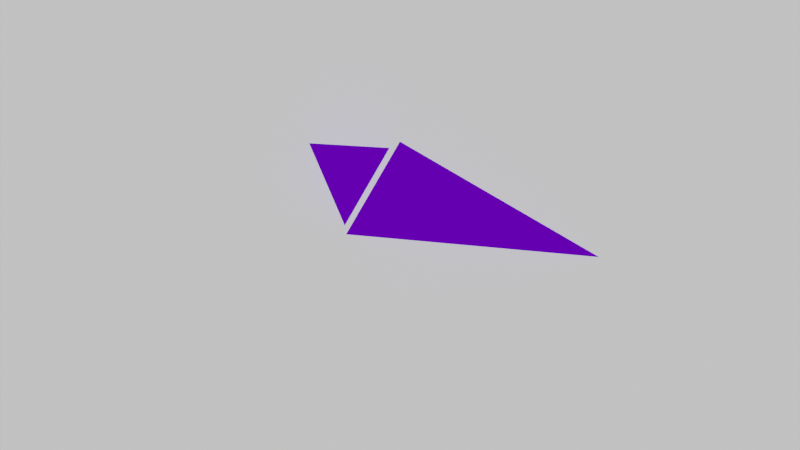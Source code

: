 # Source: s3.01.blend  (saved by Blender 3.6.13; exported with 4.5.12 LTS)
import bpy
from mathutils import Matrix  # noqa: F401  (used for matrix-valued properties, if any)

bpy.ops.wm.read_factory_settings(use_empty=True)
scene = bpy.context.scene
scene.name = 'Scene'

# ---- collections
col_collection = bpy.data.collections.new('Collection'); scene.collection.children.link(col_collection)
col_collision = bpy.data.collections.new('collision'); col_collection.children.link(col_collision)
col_collision.hide_render = True
col_collection_001 = bpy.data.collections.new('Collection.001'); scene.collection.children.link(col_collection_001)

# ---- materials (node trees are filled in below, after node groups)
mat_purple_prop = bpy.data.materials.new('purple_prop')
mat_purple_prop.use_transparent_shadow = False
mat_material_001 = bpy.data.materials.new('Material.001')
mat_material_001.use_transparent_shadow = False

# ---- material node trees
mat_purple_prop.use_nodes = True; mat_purple_prop.node_tree.nodes.clear()
_N = mat_purple_prop.node_tree.nodes; _L = mat_purple_prop.node_tree.links
n0 = _N.new('ShaderNodeOutputMaterial'); n0.name = 'Material Output'; n0.location = (300, 300)
n1 = _N.new('ShaderNodeRGB'); n1.name = 'RGB'; n1.location = (-98, 309)
n1.outputs[0].default_value = (0.1047, 0.0, 0.5, 1.0)
_L.new(n1.outputs[0], n0.inputs[0])
n0.is_active_output = True
mat_material_001.use_nodes = True; mat_material_001.node_tree.nodes.clear()
_N = mat_material_001.node_tree.nodes; _L = mat_material_001.node_tree.links
n0 = _N.new('ShaderNodeBsdfPrincipled'); n0.name = 'Principled BSDF'; n0.location = (10, 300)
n0.distribution = 'GGX'
n0.subsurface_method = 'BURLEY'
n0.inputs[3].default_value = 1.45
n0.inputs[27].default_value = (0.0, 0.0, 0.0, 1.0)
n0.inputs[28].default_value = 1.0
n1 = _N.new('ShaderNodeOutputMaterial'); n1.name = 'Material Output'; n1.location = (300, 300)
_L.new(n0.outputs[0], n1.inputs[0])
n1.is_active_output = True

# ---- world
world_world = bpy.data.worlds.new('World'); scene.world = world_world
world_world.use_nodes = True; world_world.node_tree.nodes.clear()
_N = world_world.node_tree.nodes; _L = world_world.node_tree.links
n0 = _N.new('ShaderNodeOutputWorld'); n0.name = 'World Output'; n0.location = (300, 300)
n1 = _N.new('ShaderNodeBackground'); n1.name = 'Background'; n1.location = (10, 300)
n1.inputs[0].default_value = (0.05088, 0.05088, 0.05088, 1.0)
_L.new(n1.outputs[0], n0.inputs[0])
n0.is_active_output = True
world_world.color = (0.05088, 0.05088, 0.05088)
world_world.use_sun_shadow = False
world_world.sun_shadow_jitter_overblur = 0.0

# ---- cameras
cam_camera = bpy.data.cameras.new('Camera')
cam_camera.clip_start = 400.0
cam_camera.clip_end = 600.0
cam_camera.lens = 1801.0
cam_camera.ortho_scale = 7.314

# ---- lights
light_sun = bpy.data.lights.new('Sun', 'SUN')
light_sun.transmission_factor = 0.0
light_sun.energy = 2.37
light_sun.shadow_soft_size = 0.125
light_sun.shadow_cascade_max_distance = 600.0

# ---- meshes
me_cube = bpy.data.meshes.new('Cube')
me_cube.from_pydata([(0.0, -0.7512, -0.363), (-0.5, 0.2488, -0.363), (-0.5, 0.2488, 0.637), (0.5, 0.2488, -0.363), (0.5, 0.2488, 0.637)], [], [(0, 2, 1), (1, 2, 4, 3), (3, 4, 0), (1, 3, 0), (4, 2, 0)])
_uv = me_cube.uv_layers.new(name='UVMap')
_uv.uv.foreach_set('vector', [0.625, 0.0, 0.625, 0.25, 0.375, 0.25, 0.375, 0.25, 0.625, 0.25, 0.625, 0.5, 0.375, 0.5, 0.375, 0.5, 0.625, 0.5, 0.375, 0.75, 0.125, 0.5, 0.375, 0.5, 0.125, 0.75, 0.625, 0.5, 0.875, 0.5, 0.625, 0.75])
me_cube.materials.append(mat_purple_prop)
me_cube.update()
me_cube_002 = bpy.data.meshes.new('Cube.002')
me_cube_002.from_pydata([(-1.892, -0.1747, 0.4449), (0.144, 0.5643, -0.09623), (0.9884, -0.1747, -0.8964), (0.9884, -0.1747, 0.4449)], [], [(1, 3, 2), (2, 3, 0), (1, 2, 0), (1, 0, 3)])
_uv = me_cube_002.uv_layers.new(name='UVMap')
_uv.uv.foreach_set('vector', [0.6612, 0.4759, 0.625, 0.75, 0.375, 0.75, 0.375, 0.75, 0.625, 0.75, 0.375, 1.0, 0.3267, 0.5483, 0.375, 0.75, 0.125, 0.75, 0.875, 0.5483, 0.875, 0.75, 0.625, 0.75])
me_cube_002.materials.append(mat_purple_prop)
me_cube_002.update()
me_plane = bpy.data.meshes.new('Plane')
me_plane.from_pydata([(-5.0, -5.0, 0.0), (5.0, -5.0, 0.0), (-5.0, 5.0, 0.0), (5.0, 5.0, 0.0)], [], [(0, 1, 3, 2)])
_uv = me_plane.uv_layers.new(name='UVMap')
_uv.uv.foreach_set('vector', [0.0, 0.0, 1.0, 0.0, 1.0, 1.0, 0.0, 1.0])
me_plane.materials.append(mat_material_001)
me_plane.use_remesh_fix_poles = True
me_plane.use_remesh_preserve_attributes = False
me_plane.update()
me_plane_001 = bpy.data.meshes.new('Plane.001')
me_plane_001.from_pydata([(-5.0, -5.0, 0.0), (5.0, -5.0, 0.0), (-5.0, 5.0, 0.0), (5.0, 5.0, 0.0)], [], [(0, 1, 3, 2)])
_uv = me_plane_001.uv_layers.new(name='UVMap')
_uv.uv.foreach_set('vector', [0.0, 0.0, 1.0, 0.0, 1.0, 1.0, 0.0, 1.0])
me_plane_001.use_remesh_fix_poles = True
me_plane_001.use_remesh_preserve_attributes = False
me_plane_001.update()
me_plane_002 = bpy.data.meshes.new('Plane.002')
me_plane_002.from_pydata([(-5.0, -5.0, 0.0), (5.0, -5.0, 0.0), (-5.0, 5.0, 0.0), (5.0, 5.0, 0.0)], [], [(0, 1, 3, 2)])
_uv = me_plane_002.uv_layers.new(name='UVMap')
_uv.uv.foreach_set('vector', [0.0, 0.0, 1.0, 0.0, 1.0, 1.0, 0.0, 1.0])
me_plane_002.use_remesh_fix_poles = True
me_plane_002.use_remesh_preserve_attributes = False
me_plane_002.update()
me_plane_003 = bpy.data.meshes.new('Plane.003')
me_plane_003.from_pydata([(-5.0, -5.0, 0.0), (5.0, -5.0, 0.0), (-5.0, 5.0, 0.0), (5.0, 5.0, 0.0)], [], [(0, 1, 3, 2)])
_uv = me_plane_003.uv_layers.new(name='UVMap')
_uv.uv.foreach_set('vector', [0.0, 0.0, 1.0, 0.0, 1.0, 1.0, 0.0, 1.0])
me_plane_003.use_remesh_fix_poles = True
me_plane_003.use_remesh_preserve_attributes = False
me_plane_003.update()
me_plane_004 = bpy.data.meshes.new('Plane.004')
me_plane_004.from_pydata([(-5.0, -5.0, 0.0), (5.0, -5.0, 0.0), (-5.0, 5.0, 0.0), (5.0, 5.0, 0.0)], [], [(0, 1, 3, 2)])
_uv = me_plane_004.uv_layers.new(name='UVMap')
_uv.uv.foreach_set('vector', [0.0, 0.0, 1.0, 0.0, 1.0, 1.0, 0.0, 1.0])
me_plane_004.use_remesh_fix_poles = True
me_plane_004.use_remesh_preserve_attributes = False
me_plane_004.update()
me_plane_005 = bpy.data.meshes.new('Plane.005')
me_plane_005.from_pydata([(-5.0, -5.0, 0.0), (5.0, -5.0, 0.0), (-5.0, 5.0, 0.0), (5.0, 5.0, 0.0)], [], [(0, 1, 3, 2)])
_uv = me_plane_005.uv_layers.new(name='UVMap')
_uv.uv.foreach_set('vector', [0.0, 0.0, 1.0, 0.0, 1.0, 1.0, 0.0, 1.0])
me_plane_005.use_remesh_fix_poles = True
me_plane_005.use_remesh_preserve_attributes = False
me_plane_005.update()

# ---- objects
ob_cube = bpy.data.objects.new('Cube', me_cube)
ob_cube_001 = bpy.data.objects.new('Cube.001', me_cube_002)
ob_camera = bpy.data.objects.new('Camera', cam_camera)
ob_plane = bpy.data.objects.new('Plane', me_plane)
ob_sun = bpy.data.objects.new('Sun', light_sun)
ob_floor = bpy.data.objects.new('floor', me_plane_001)
ob_plane_001 = bpy.data.objects.new('Plane.001', me_plane_002)
ob_plane_002 = bpy.data.objects.new('Plane.002', me_plane_003)
ob_plane_003 = bpy.data.objects.new('Plane.003', me_plane_004)
ob_plane_004 = bpy.data.objects.new('Plane.004', me_plane_005)
ob_floor_001 = bpy.data.objects.new('floor.001', me_plane_001)

# ---- transforms, parenting, visibility, modifiers, constraints
ob_cube.location = (-0.6471, 0.7426, 0.3859)
ob_cube.rotation_euler = (0.0007791, -0.001537, -0.05883)
ob_cube_001.location = (0.6303, 0.1629, 0.1859)
ob_cube_001.rotation_euler = (1.572, 0.001412, 2.616)
ob_camera.location = (0.0, 0.0, 500.0)
ob_camera.lock_rotations_4d = False
ob_camera.empty_display_type = 'ARROWS'
ob_camera.color = (0.0, 0.0, 0.0, 0.0)
ob_camera.display_type = 'WIRE'
ob_camera.lineart.crease_threshold = 0.0
ob_plane.location = (0.0, 0.0, 0.0)
ob_plane.scale = (1.0, 0.5677, 1.0)
ob_sun.location = (0.0, 0.0, 0.0)
ob_floor.location = (0.0, 0.0, 0.0)
ob_floor.hide_render = True
ob_plane_001.location = (0.0, 3.0, 0.0)
ob_plane_001.rotation_euler = (1.571, 0.0, 0.0)
ob_plane_001.hide_render = True
ob_plane_002.location = (0.0, -3.0, 0.0)
ob_plane_002.rotation_euler = (-1.571, 0.0, 0.0)
ob_plane_002.hide_render = True
ob_plane_003.location = (-5.0, 0.0, 0.0)
ob_plane_003.rotation_euler = (0.0, 1.571, 0.0)
ob_plane_004.location = (5.0, 0.0, 0.0)
ob_plane_004.rotation_euler = (0.0, -1.571, 0.0)
ob_floor_001.location = (0.0, 0.0, 8.624)
ob_floor_001.hide_render = True

# ---- collection membership
scene.collection.objects.link(ob_cube)
scene.collection.objects.link(ob_cube_001)
col_collection.objects.link(ob_camera)
col_collection.objects.link(ob_plane)
col_collection.objects.link(ob_sun)
col_collision.objects.link(ob_floor)
col_collision.objects.link(ob_plane_001)
col_collision.objects.link(ob_plane_002)
col_collision.objects.link(ob_plane_003)
col_collision.objects.link(ob_plane_004)
col_collision.objects.link(ob_floor_001)

# ---- scene / render settings (as saved in the file)
scene.camera = ob_camera
scene.frame_start = 1; scene.frame_end = 500; scene.frame_set(331)
scene.render.engine = 'BLENDER_EEVEE_NEXT'
scene.render.image_settings.file_format = 'FFMPEG'
scene.render.image_settings.color_mode = 'RGB'
scene.cycles.use_denoising = False
scene.cycles.samples = 128
scene.cycles.sampling_pattern = 'TABULATED_SOBOL'
scene.cycles.use_adaptive_sampling = False
scene.cycles.use_light_tree = False
scene.view_settings.view_transform = 'Filmic'
bpy.context.view_layer.update()
